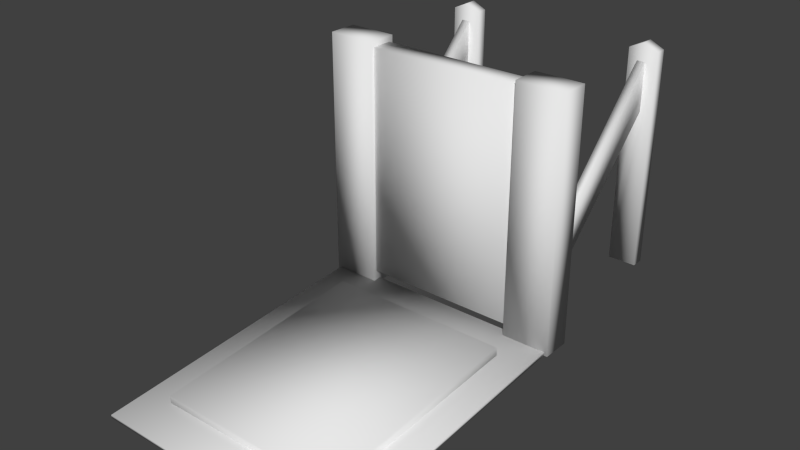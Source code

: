 # Source: deskChair.blend  (saved by Blender 2.69.0; exported with 4.5.12 LTS)
import bpy
from mathutils import Matrix  # noqa: F401  (used for matrix-valued properties, if any)

bpy.ops.wm.read_factory_settings(use_empty=True)
scene = bpy.context.scene
scene.name = 'Scene'

# ---- collections
col_collection_1 = bpy.data.collections.new('Collection 1'); scene.collection.children.link(col_collection_1)

# ---- world
world_world = bpy.data.worlds.new('World'); scene.world = world_world
world_world.color = (0.05088, 0.05088, 0.05088)
world_world.use_sun_shadow = False
world_world.sun_shadow_jitter_overblur = 0.0
world_world.cycles.sampling_method = 'MANUAL'
world_world.cycles.sample_map_resolution = 256

# ---- meshes
me_untitled = bpy.data.meshes.new('Untitled')
me_untitled.from_pydata([(-1.821, -9.421, 0.0), (1.821, -9.421, 0.0), (-1.821, 9.421, 0.0), (1.821, 9.421, 0.0), (-1.821, -9.421, 2.174), (1.821, -9.421, 2.174), (-1.821, 9.421, 2.174), (1.821, 9.421, 2.174), (-13.59, -8.402, 0.3416), (-1.92, -8.402, 0.3416), (-13.59, 8.998, 0.3416), (-1.92, 8.998, 0.3416), (-13.59, -8.402, 1.947), (-1.92, -8.402, 1.947), (-13.59, 8.998, 1.947), (-1.92, 8.998, 1.947), (-0.3385, -7.255, 0.8982), (0.2884, -7.255, 0.8982), (-0.3385, 4.742, -11.36), (0.2884, 4.742, -11.36), (-0.3385, -4.72, 1.466), (0.2884, -4.72, 1.466), (-0.3385, 8.394, -11.32), (0.2884, 8.394, -11.32), (-16.2, -8.082, -11.57), (-14.04, -8.082, -11.57), (-16.2, 8.51, -11.57), (-14.04, 8.51, -11.57), (-16.2, -8.082, -10.62), (-14.04, -8.082, -10.62), (-16.2, 8.51, -10.62), (-14.04, 8.51, -10.62), (-15.12, 9.025, -11.57), (-15.12, 9.025, -10.62), (-14.78, -10.11, 4.264), (-0.8117, -10.11, 4.264), (-14.78, -8.672, 4.369), (-0.8117, -8.672, 4.369), (-14.78, -11.31, 20.85), (-0.8117, -11.31, 20.85), (-14.78, -9.879, 20.96), (-0.8117, -9.879, 20.96), (-16.97, -9.417, 1.535), (1.547, -9.417, 1.535), (-16.97, -9.137, 1.572), (1.547, -9.137, 1.572), (-16.97, -10.94, 24.0), (1.547, -10.94, 24.0), (-16.97, -10.66, 24.04), (1.547, -10.66, 24.04), (-15.46, -7.255, 0.8982), (-14.83, -7.255, 0.8982), (-15.46, 4.742, -11.36), (-14.83, 4.742, -11.36), (-15.46, -4.72, 1.466), (-14.83, -4.72, 1.466), (-15.46, 8.394, -11.32), (-14.83, 8.394, -11.32), (-1.028, -8.082, -11.57), (1.136, -8.082, -11.57), (-1.028, 8.51, -11.57), (1.136, 8.51, -11.57), (-1.028, -8.082, -10.62), (1.136, -8.082, -10.62), (-1.028, 8.51, -10.62), (1.136, 8.51, -10.62), (0.05415, 9.025, -11.57), (0.05415, 9.025, -10.62), (-17.21, -9.421, -2.211e-15), (-13.57, -9.421, 2.211e-15), (-17.21, 9.421, -2.211e-15), (-13.57, 9.421, 2.211e-15), (-17.21, -9.421, 2.174), (-13.57, -9.421, 2.174), (-17.21, 9.421, 2.174), (-13.57, 9.421, 2.174)], [], [(0, 2, 3, 1), (4, 5, 7, 6), (0, 1, 5, 4), (1, 3, 7, 5), (3, 2, 6, 7), (2, 0, 4, 6), (8, 10, 11), (11, 9, 8), (12, 13, 15), (15, 14, 12), (8, 9, 13), (13, 12, 8), (9, 11, 15), (15, 13, 9), (11, 10, 14), (14, 15, 11), (10, 8, 12), (12, 14, 10), (16, 18, 19), (19, 17, 16), (20, 21, 23), (23, 22, 20), (16, 17, 21), (21, 20, 16), (17, 19, 23), (23, 21, 17), (19, 18, 22), (22, 23, 19), (18, 16, 20), (20, 22, 18), (24, 26, 32), (24, 32, 27), (24, 27, 25), (28, 29, 31), (28, 31, 33), (28, 33, 30), (29, 28, 24), (24, 25, 29), (31, 29, 25), (25, 27, 31), (32, 33, 31), (31, 27, 32), (28, 30, 26), (26, 24, 28), (26, 30, 33), (33, 32, 26), (34, 36, 37, 35), (38, 39, 41, 40), (34, 35, 39, 38), (35, 37, 41, 39), (37, 36, 40, 41), (36, 34, 38, 40), (42, 44, 45, 43), (46, 47, 49, 48), (42, 43, 47, 46), (43, 45, 49, 47), (45, 44, 48, 49), (44, 42, 46, 48), (50, 52, 53), (53, 51, 50), (54, 55, 57), (57, 56, 54), (50, 51, 55), (55, 54, 50), (51, 53, 57), (57, 55, 51), (53, 52, 56), (56, 57, 53), (52, 50, 54), (54, 56, 52), (58, 60, 66), (58, 66, 61), (58, 61, 59), (62, 63, 65), (62, 65, 67), (62, 67, 64), (63, 62, 58), (58, 59, 63), (65, 63, 59), (59, 61, 65), (66, 67, 65), (65, 61, 66), (62, 64, 60), (60, 58, 62), (60, 64, 67), (67, 66, 60), (68, 70, 71, 69), (72, 73, 75, 74), (68, 69, 73, 72), (69, 71, 75, 73), (71, 70, 74, 75), (70, 68, 72, 74)])
me_untitled.polygons.foreach_set('use_smooth', [True] * 92)
_uv = me_untitled.uv_layers.new(name='UVChannel_1')
_uv.uv.foreach_set('vector', [1.0, 0.0, 1.0, 1.0, 0.0, 1.0, 0.0, 0.0, 0.0, 0.0, 1.0, 0.0, 1.0, 1.0, 0.0, 1.0, 0.0, 0.0, 1.0, 0.0, 1.0, 1.0, 0.0, 1.0, 0.0, 0.0, 1.0, 0.0, 1.0, 1.0, 0.0, 1.0, 0.0, 0.0, 1.0, 0.0, 1.0, 1.0, 0.0, 1.0, 0.0, 0.0, 1.0, 0.0, 1.0, 1.0, 0.0, 1.0, 1.0, 0.0, 1.0, 1.0, 0.0, 1.0, 0.0, 1.0, 0.0, 0.0, 1.0, 0.0, 0.0, 0.0, 1.0, 0.0, 1.0, 1.0, 1.0, 1.0, 0.0, 1.0, 0.0, 0.0, 0.0, 0.0, 1.0, 0.0, 1.0, 1.0, 1.0, 1.0, 0.0, 1.0, 0.0, 0.0, 0.0, 0.0, 1.0, 0.0, 1.0, 1.0, 1.0, 1.0, 0.0, 1.0, 0.0, 0.0, 0.0, 0.0, 1.0, 0.0, 1.0, 1.0, 1.0, 1.0, 0.0, 1.0, 0.0, 0.0, 0.0, 0.0, 1.0, 0.0, 1.0, 1.0, 1.0, 1.0, 0.0, 1.0, 0.0, 0.0, 1.0, 0.0, 1.0, 1.0, 0.0, 1.0, 0.0, 1.0, 0.0, 0.0, 1.0, 0.0, 0.0, 0.0, 1.0, 0.0, 1.0, 1.0, 1.0, 1.0, 0.0, 1.0, 0.0, 0.0, 0.0, 0.0, 1.0, 0.0, 1.0, 1.0, 1.0, 1.0, 0.0, 1.0, 0.0, 0.0, 0.0, 0.0, 1.0, 0.0, 1.0, 1.0, 1.0, 1.0, 0.0, 1.0, 0.0, 0.0, 0.0, 0.0, 1.0, 0.0, 1.0, 1.0, 1.0, 1.0, 0.0, 1.0, 0.0, 0.0, 0.0, 0.0, 1.0, 0.0, 1.0, 1.0, 1.0, 1.0, 0.0, 1.0, 0.0, 0.0, 1.0, 0.0, 1.0, 1.0, 0.5, 1.0, 1.0, 0.0, 0.5, 1.0, 0.0, 1.0, 1.0, 0.0, 0.0, 1.0, 0.0, 0.0, 0.0, 0.0, 1.0, 0.0, 1.0, 1.0, 0.0, 0.0, 1.0, 1.0, 0.5, 1.0, 0.0, 0.0, 0.5, 1.0, 0.0, 1.0, 1.0, 1.0, 0.0, 1.0, 0.0, 0.0, 0.0, 0.0, 1.0, 0.0, 1.0, 1.0, 1.0, 1.0, 0.0, 1.0, 0.0, 0.0, 0.0, 0.0, 1.0, 0.0, 1.0, 1.0, 0.5, 0.0, 0.5, 1.0, 0.0, 1.0, 0.0, 1.0, 0.0, 0.0, 0.5, 0.0, 1.0, 1.0, 0.0, 1.0, 0.0, 0.0, 0.0, 0.0, 1.0, 0.0, 1.0, 1.0, 1.0, 0.0, 1.0, 1.0, 0.5, 1.0, 0.5, 1.0, 0.5, 0.0, 1.0, 0.0, 1.0, 0.0, 1.0, 1.0, 0.0, 1.0, 0.0, 0.0, 0.0, 0.0, 1.0, 0.0, 1.0, 1.0, 0.0, 1.0, 0.0, 0.0, 1.0, 0.0, 1.0, 1.0, 0.0, 1.0, 0.0, 0.0, 1.0, 0.0, 1.0, 1.0, 0.0, 1.0, 0.0, 0.0, 1.0, 0.0, 1.0, 1.0, 0.0, 1.0, 0.0, 0.0, 1.0, 0.0, 1.0, 1.0, 0.0, 1.0, 1.0, 0.0, 1.0, 1.0, 0.0, 1.0, 0.0, 0.0, 0.0, 0.0, 1.0, 0.0, 1.0, 1.0, 0.0, 1.0, 0.0, 0.0, 1.0, 0.0, 1.0, 1.0, 0.0, 1.0, 0.0, 0.0, 1.0, 0.0, 1.0, 1.0, 0.0, 1.0, 0.0, 0.0, 1.0, 0.0, 1.0, 1.0, 0.0, 1.0, 0.0, 0.0, 1.0, 0.0, 1.0, 1.0, 0.0, 1.0, 1.0, 0.0, 1.0, 1.0, 0.0, 1.0, 0.0, 1.0, 0.0, 0.0, 1.0, 0.0, 0.0, 0.0, 1.0, 0.0, 1.0, 1.0, 1.0, 1.0, 0.0, 1.0, 0.0, 0.0, 0.0, 0.0, 1.0, 0.0, 1.0, 1.0, 1.0, 1.0, 0.0, 1.0, 0.0, 0.0, 0.0, 0.0, 1.0, 0.0, 1.0, 1.0, 1.0, 1.0, 0.0, 1.0, 0.0, 0.0, 0.0, 0.0, 1.0, 0.0, 1.0, 1.0, 1.0, 1.0, 0.0, 1.0, 0.0, 0.0, 0.0, 0.0, 1.0, 0.0, 1.0, 1.0, 1.0, 1.0, 0.0, 1.0, 0.0, 0.0, 1.0, 0.0, 1.0, 1.0, 0.5, 1.0, 1.0, 0.0, 0.5, 1.0, 0.0, 1.0, 1.0, 0.0, 0.0, 1.0, 0.0, 0.0, 0.0, 0.0, 1.0, 0.0, 1.0, 1.0, 0.0, 0.0, 1.0, 1.0, 0.5, 1.0, 0.0, 0.0, 0.5, 1.0, 0.0, 1.0, 1.0, 1.0, 0.0, 1.0, 0.0, 0.0, 0.0, 0.0, 1.0, 0.0, 1.0, 1.0, 1.0, 1.0, 0.0, 1.0, 0.0, 0.0, 0.0, 0.0, 1.0, 0.0, 1.0, 1.0, 0.5, 0.0, 0.5, 1.0, 0.0, 1.0, 0.0, 1.0, 0.0, 0.0, 0.5, 0.0, 1.0, 1.0, 0.0, 1.0, 0.0, 0.0, 0.0, 0.0, 1.0, 0.0, 1.0, 1.0, 1.0, 0.0, 1.0, 1.0, 0.5, 1.0, 0.5, 1.0, 0.5, 0.0, 1.0, 0.0, 1.0, 0.0, 1.0, 1.0, 0.0, 1.0, 0.0, 0.0, 0.0, 0.0, 1.0, 0.0, 1.0, 1.0, 0.0, 1.0, 0.0, 0.0, 1.0, 0.0, 1.0, 1.0, 0.0, 1.0, 0.0, 0.0, 1.0, 0.0, 1.0, 1.0, 0.0, 1.0, 0.0, 0.0, 1.0, 0.0, 1.0, 1.0, 0.0, 1.0, 0.0, 0.0, 1.0, 0.0, 1.0, 1.0, 0.0, 1.0])
me_untitled.use_remesh_preserve_volume = False
me_untitled.use_remesh_preserve_attributes = False
me_untitled.use_mirror_vertex_groups = False
me_untitled.update()

# ---- objects
ob_deskchair = bpy.data.objects.new('DeskChair', me_untitled)

# ---- transforms, parenting, visibility, modifiers, constraints
ob_deskchair.location = (7.473, -11.57, -0.8973)
ob_deskchair.rotation_euler = (1.571, -0.0, 0.0)
ob_deskchair.color = (0.8, 0.8, 0.8, 1.0)
ob_deskchair.lineart.crease_threshold = 0.0

# ---- collection membership
col_collection_1.objects.link(ob_deskchair)

# ---- scene / render settings (as saved in the file)
scene.frame_start = 1; scene.frame_end = 250; scene.frame_set(1)
scene.render.engine = 'BLENDER_EEVEE_NEXT'
scene.render.image_settings.compression = 90
scene.render.resolution_percentage = 50
scene.render.dither_intensity = 0.0
scene.cycles.use_denoising = False
scene.cycles.samples = 10
scene.cycles.sampling_pattern = 'TABULATED_SOBOL'
scene.cycles.light_sampling_threshold = 0.0
scene.cycles.use_adaptive_sampling = False
scene.cycles.use_light_tree = False
scene.cycles.blur_glossy = 0.0
scene.cycles.volume_bounces = 1
scene.cycles.pixel_filter_type = 'GAUSSIAN'
scene.cycles.sample_clamp_indirect = 0.0
scene.view_settings.view_transform = 'Standard'
bpy.context.view_layer.update()

# ---- added for rendering (the .blend has no active camera and no usable light): camera, sun
cam_auto = bpy.data.cameras.new('AutoCamera')
cam_auto.lens = 50.0
cam_auto.sensor_width = 36.0
cam_auto.clip_end = 1000.0
ob_auto_camera = bpy.data.objects.new('AutoCamera', cam_auto)
scene.collection.objects.link(ob_auto_camera)
ob_auto_camera.location = (41.7708, -68.1932, 31.7502)
ob_auto_camera.rotation_euler = (1.09748, -7.21219e-08, 0.694738)
scene.camera = ob_auto_camera
light_auto_sun = bpy.data.lights.new('AutoSun', 'SUN')
light_auto_sun.energy = 3.0
light_auto_sun.angle = 0.0523599
ob_auto_sun = bpy.data.objects.new('AutoSun', light_auto_sun)
scene.collection.objects.link(ob_auto_sun)
ob_auto_sun.rotation_euler = (0.872665, 0.174533, 0.523599)
bpy.context.view_layer.update()
